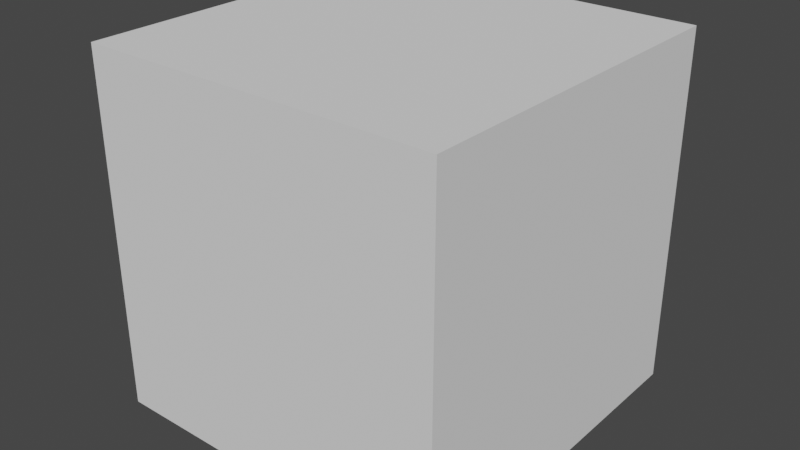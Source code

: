 # Source: ghost.blend  (saved by Blender 2.93.21; exported with 4.5.12 LTS)
import bpy
from mathutils import Matrix  # noqa: F401  (used for matrix-valued properties, if any)

bpy.ops.wm.read_factory_settings(use_empty=True)
scene = bpy.context.scene
scene.name = 'Scene'

# ---- collections
col_collection = bpy.data.collections.new('Collection'); scene.collection.children.link(col_collection)

# ---- world
world_world = bpy.data.worlds.new('World'); scene.world = world_world
world_world.use_nodes = True; world_world.node_tree.nodes.clear()
_N = world_world.node_tree.nodes; _L = world_world.node_tree.links
n0 = _N.new('ShaderNodeOutputWorld'); n0.name = 'World Output'; n0.location = (300, 300)
n1 = _N.new('ShaderNodeBackground'); n1.name = 'Background'; n1.location = (10, 300)
n1.inputs[0].default_value = (0.05088, 0.05088, 0.05088, 1.0)
_L.new(n1.outputs[0], n0.inputs[0])
n0.is_active_output = True
world_world.color = (0.05088, 0.05088, 0.05088)
world_world.use_sun_shadow = False
world_world.sun_shadow_jitter_overblur = 0.0

# ---- meshes
me_cube_001 = bpy.data.meshes.new('Cube.001')
me_cube_001.from_pydata([(-1.0, -1.0, -1.0), (-1.0, -1.0, 1.0), (-1.0, 1.0, -1.0), (-1.0, 1.0, 1.0), (1.0, -1.0, -1.0), (1.0, -1.0, 1.0), (1.0, 1.0, -1.0), (1.0, 1.0, 1.0)], [], [(0, 1, 3, 2), (2, 3, 7, 6), (6, 7, 5, 4), (4, 5, 1, 0), (2, 6, 4, 0), (7, 3, 1, 5)])
_uv = me_cube_001.uv_layers.new(name='UVMap')
_uv.uv.foreach_set('vector', [0.375, 0.0, 0.625, 0.0, 0.625, 0.25, 0.375, 0.25, 0.375, 0.25, 0.625, 0.25, 0.625, 0.5, 0.375, 0.5, 0.375, 0.5, 0.625, 0.5, 0.625, 0.75, 0.375, 0.75, 0.375, 0.75, 0.625, 0.75, 0.625, 1.0, 0.375, 1.0, 0.125, 0.5, 0.375, 0.5, 0.375, 0.75, 0.125, 0.75, 0.625, 0.5, 0.875, 0.5, 0.875, 0.75, 0.625, 0.75])
me_cube_001.use_remesh_fix_poles = True
me_cube_001.use_remesh_preserve_attributes = False
me_cube_001.update()

# ---- objects
ob_empty = bpy.data.objects.new('Empty', None)
ob_cube = bpy.data.objects.new('Cube', me_cube_001)

# ---- transforms, parenting, visibility, modifiers, constraints
ob_empty.location = (-0.1, 0.0, 2.178)
ob_empty.rotation_euler = (1.571, 0.0, 1.571)
ob_empty.empty_display_type = 'IMAGE'
ob_empty.empty_display_size = 5.0
ob_cube.location = (0.0, -1.876, 0.1)
ob_cube.scale = (0.14, 0.14, 0.14)

# ---- collection membership
col_collection.objects.link(ob_empty)
col_collection.objects.link(ob_cube)

# ---- scene / render settings (as saved in the file)
scene.frame_start = 1; scene.frame_end = 250; scene.frame_set(1)
scene.render.engine = 'BLENDER_EEVEE_NEXT'
scene.cycles.use_denoising = False
scene.cycles.samples = 128
scene.cycles.sampling_pattern = 'TABULATED_SOBOL'
scene.cycles.use_adaptive_sampling = False
scene.cycles.use_light_tree = False
scene.view_settings.view_transform = 'Filmic'
bpy.context.view_layer.update()

# ---- added for rendering (the .blend has no active camera and no usable light): camera, sun
cam_auto = bpy.data.cameras.new('AutoCamera')
cam_auto.lens = 50.0
cam_auto.sensor_width = 36.0
cam_auto.clip_end = 1000.0
ob_auto_camera = bpy.data.objects.new('AutoCamera', cam_auto)
scene.collection.objects.link(ob_auto_camera)
ob_auto_camera.location = (0.44871, -2.4149, 0.458968)
ob_auto_camera.rotation_euler = (1.09748, -7.21219e-08, 0.694738)
scene.camera = ob_auto_camera
light_auto_sun = bpy.data.lights.new('AutoSun', 'SUN')
light_auto_sun.energy = 3.0
light_auto_sun.angle = 0.0523599
ob_auto_sun = bpy.data.objects.new('AutoSun', light_auto_sun)
scene.collection.objects.link(ob_auto_sun)
ob_auto_sun.rotation_euler = (0.872665, 0.174533, 0.523599)
bpy.context.view_layer.update()
